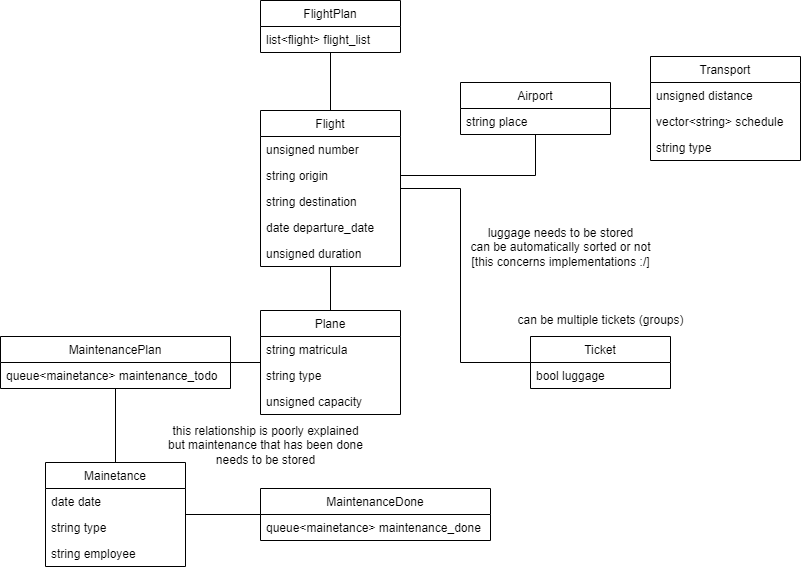

The diagram above was exported from draw.io. Its source (the exported page's mxGraphModel, read from the mxfile embedded in the PNG):
<mxGraphModel dx="1422" dy="702" grid="1" gridSize="10" guides="1" tooltips="1" connect="1" arrows="1" fold="1" page="1" pageScale="1" pageWidth="850" pageHeight="1100" math="0" shadow="0">
  <root>
    <mxCell id="0" />
    <mxCell id="1" parent="0" />
    <mxCell id="awbI8-DM994c1IK64lp2-16" style="edgeStyle=orthogonalEdgeStyle;rounded=0;orthogonalLoop=1;jettySize=auto;html=1;exitX=0.5;exitY=0;exitDx=0;exitDy=0;endArrow=none;endFill=0;" parent="1" source="awbI8-DM994c1IK64lp2-1" target="awbI8-DM994c1IK64lp2-9" edge="1">
      <mxGeometry relative="1" as="geometry" />
    </mxCell>
    <mxCell id="awbI8-DM994c1IK64lp2-1" value="Plane" style="swimlane;fontStyle=0;childLayout=stackLayout;horizontal=1;startSize=26;fillColor=none;horizontalStack=0;resizeParent=1;resizeParentMax=0;resizeLast=0;collapsible=1;marginBottom=0;" parent="1" vertex="1">
      <mxGeometry x="280" y="318" width="140" height="104" as="geometry" />
    </mxCell>
    <mxCell id="awbI8-DM994c1IK64lp2-2" value="string matricula" style="text;strokeColor=none;fillColor=none;align=left;verticalAlign=top;spacingLeft=4;spacingRight=4;overflow=hidden;rotatable=0;points=[[0,0.5],[1,0.5]];portConstraint=eastwest;" parent="awbI8-DM994c1IK64lp2-1" vertex="1">
      <mxGeometry y="26" width="140" height="26" as="geometry" />
    </mxCell>
    <mxCell id="awbI8-DM994c1IK64lp2-3" value="string type" style="text;strokeColor=none;fillColor=none;align=left;verticalAlign=top;spacingLeft=4;spacingRight=4;overflow=hidden;rotatable=0;points=[[0,0.5],[1,0.5]];portConstraint=eastwest;" parent="awbI8-DM994c1IK64lp2-1" vertex="1">
      <mxGeometry y="52" width="140" height="26" as="geometry" />
    </mxCell>
    <mxCell id="awbI8-DM994c1IK64lp2-4" value="unsigned capacity" style="text;strokeColor=none;fillColor=none;align=left;verticalAlign=top;spacingLeft=4;spacingRight=4;overflow=hidden;rotatable=0;points=[[0,0.5],[1,0.5]];portConstraint=eastwest;" parent="awbI8-DM994c1IK64lp2-1" vertex="1">
      <mxGeometry y="78" width="140" height="26" as="geometry" />
    </mxCell>
    <mxCell id="awbI8-DM994c1IK64lp2-5" value="FlightPlan" style="swimlane;fontStyle=0;childLayout=stackLayout;horizontal=1;startSize=26;fillColor=none;horizontalStack=0;resizeParent=1;resizeParentMax=0;resizeLast=0;collapsible=1;marginBottom=0;" parent="1" vertex="1">
      <mxGeometry x="280" y="8" width="140" height="52" as="geometry" />
    </mxCell>
    <mxCell id="awbI8-DM994c1IK64lp2-6" value="list&lt;flight&gt; flight_list" style="text;strokeColor=none;fillColor=none;align=left;verticalAlign=top;spacingLeft=4;spacingRight=4;overflow=hidden;rotatable=0;points=[[0,0.5],[1,0.5]];portConstraint=eastwest;" parent="awbI8-DM994c1IK64lp2-5" vertex="1">
      <mxGeometry y="26" width="140" height="26" as="geometry" />
    </mxCell>
    <mxCell id="awbI8-DM994c1IK64lp2-15" style="edgeStyle=orthogonalEdgeStyle;rounded=0;orthogonalLoop=1;jettySize=auto;html=1;exitX=0.5;exitY=0;exitDx=0;exitDy=0;endArrow=none;endFill=0;" parent="1" source="awbI8-DM994c1IK64lp2-9" target="awbI8-DM994c1IK64lp2-5" edge="1">
      <mxGeometry relative="1" as="geometry" />
    </mxCell>
    <mxCell id="awbI8-DM994c1IK64lp2-9" value="Flight" style="swimlane;fontStyle=0;childLayout=stackLayout;horizontal=1;startSize=26;fillColor=none;horizontalStack=0;resizeParent=1;resizeParentMax=0;resizeLast=0;collapsible=1;marginBottom=0;" parent="1" vertex="1">
      <mxGeometry x="280" y="118" width="140" height="156" as="geometry" />
    </mxCell>
    <mxCell id="awbI8-DM994c1IK64lp2-10" value="unsigned number" style="text;strokeColor=none;fillColor=none;align=left;verticalAlign=top;spacingLeft=4;spacingRight=4;overflow=hidden;rotatable=0;points=[[0,0.5],[1,0.5]];portConstraint=eastwest;" parent="awbI8-DM994c1IK64lp2-9" vertex="1">
      <mxGeometry y="26" width="140" height="26" as="geometry" />
    </mxCell>
    <mxCell id="awbI8-DM994c1IK64lp2-13" value="string origin" style="text;strokeColor=none;fillColor=none;align=left;verticalAlign=top;spacingLeft=4;spacingRight=4;overflow=hidden;rotatable=0;points=[[0,0.5],[1,0.5]];portConstraint=eastwest;" parent="awbI8-DM994c1IK64lp2-9" vertex="1">
      <mxGeometry y="52" width="140" height="26" as="geometry" />
    </mxCell>
    <mxCell id="awbI8-DM994c1IK64lp2-14" value="string destination" style="text;strokeColor=none;fillColor=none;align=left;verticalAlign=top;spacingLeft=4;spacingRight=4;overflow=hidden;rotatable=0;points=[[0,0.5],[1,0.5]];portConstraint=eastwest;" parent="awbI8-DM994c1IK64lp2-9" vertex="1">
      <mxGeometry y="78" width="140" height="26" as="geometry" />
    </mxCell>
    <mxCell id="awbI8-DM994c1IK64lp2-11" value="date departure_date" style="text;strokeColor=none;fillColor=none;align=left;verticalAlign=top;spacingLeft=4;spacingRight=4;overflow=hidden;rotatable=0;points=[[0,0.5],[1,0.5]];portConstraint=eastwest;" parent="awbI8-DM994c1IK64lp2-9" vertex="1">
      <mxGeometry y="104" width="140" height="26" as="geometry" />
    </mxCell>
    <mxCell id="awbI8-DM994c1IK64lp2-12" value="unsigned duration" style="text;strokeColor=none;fillColor=none;align=left;verticalAlign=top;spacingLeft=4;spacingRight=4;overflow=hidden;rotatable=0;points=[[0,0.5],[1,0.5]];portConstraint=eastwest;" parent="awbI8-DM994c1IK64lp2-9" vertex="1">
      <mxGeometry y="130" width="140" height="26" as="geometry" />
    </mxCell>
    <mxCell id="awbI8-DM994c1IK64lp2-25" value="" style="edgeStyle=orthogonalEdgeStyle;rounded=0;orthogonalLoop=1;jettySize=auto;html=1;endArrow=none;endFill=0;" parent="1" source="awbI8-DM994c1IK64lp2-17" target="awbI8-DM994c1IK64lp2-21" edge="1">
      <mxGeometry relative="1" as="geometry" />
    </mxCell>
    <mxCell id="awbI8-DM994c1IK64lp2-34" value="" style="edgeStyle=orthogonalEdgeStyle;rounded=0;orthogonalLoop=1;jettySize=auto;html=1;endArrow=none;endFill=0;" parent="1" source="awbI8-DM994c1IK64lp2-17" target="awbI8-DM994c1IK64lp2-30" edge="1">
      <mxGeometry relative="1" as="geometry" />
    </mxCell>
    <mxCell id="awbI8-DM994c1IK64lp2-17" value="Mainetance" style="swimlane;fontStyle=0;childLayout=stackLayout;horizontal=1;startSize=26;fillColor=none;horizontalStack=0;resizeParent=1;resizeParentMax=0;resizeLast=0;collapsible=1;marginBottom=0;" parent="1" vertex="1">
      <mxGeometry x="65" y="470" width="140" height="104" as="geometry" />
    </mxCell>
    <mxCell id="awbI8-DM994c1IK64lp2-18" value="date date" style="text;strokeColor=none;fillColor=none;align=left;verticalAlign=top;spacingLeft=4;spacingRight=4;overflow=hidden;rotatable=0;points=[[0,0.5],[1,0.5]];portConstraint=eastwest;" parent="awbI8-DM994c1IK64lp2-17" vertex="1">
      <mxGeometry y="26" width="140" height="26" as="geometry" />
    </mxCell>
    <mxCell id="awbI8-DM994c1IK64lp2-19" value="string type" style="text;strokeColor=none;fillColor=none;align=left;verticalAlign=top;spacingLeft=4;spacingRight=4;overflow=hidden;rotatable=0;points=[[0,0.5],[1,0.5]];portConstraint=eastwest;" parent="awbI8-DM994c1IK64lp2-17" vertex="1">
      <mxGeometry y="52" width="140" height="26" as="geometry" />
    </mxCell>
    <mxCell id="awbI8-DM994c1IK64lp2-20" value="string employee" style="text;strokeColor=none;fillColor=none;align=left;verticalAlign=top;spacingLeft=4;spacingRight=4;overflow=hidden;rotatable=0;points=[[0,0.5],[1,0.5]];portConstraint=eastwest;" parent="awbI8-DM994c1IK64lp2-17" vertex="1">
      <mxGeometry y="78" width="140" height="26" as="geometry" />
    </mxCell>
    <mxCell id="awbI8-DM994c1IK64lp2-27" style="edgeStyle=orthogonalEdgeStyle;rounded=0;orthogonalLoop=1;jettySize=auto;html=1;endArrow=none;endFill=0;" parent="1" source="awbI8-DM994c1IK64lp2-21" target="awbI8-DM994c1IK64lp2-1" edge="1">
      <mxGeometry relative="1" as="geometry" />
    </mxCell>
    <mxCell id="awbI8-DM994c1IK64lp2-21" value="MaintenancePlan" style="swimlane;fontStyle=0;childLayout=stackLayout;horizontal=1;startSize=26;fillColor=none;horizontalStack=0;resizeParent=1;resizeParentMax=0;resizeLast=0;collapsible=1;marginBottom=0;" parent="1" vertex="1">
      <mxGeometry x="20" y="344" width="230" height="52" as="geometry" />
    </mxCell>
    <mxCell id="awbI8-DM994c1IK64lp2-22" value="queue&lt;mainetance&gt; maintenance_todo" style="text;strokeColor=none;fillColor=none;align=left;verticalAlign=top;spacingLeft=4;spacingRight=4;overflow=hidden;rotatable=0;points=[[0,0.5],[1,0.5]];portConstraint=eastwest;" parent="awbI8-DM994c1IK64lp2-21" vertex="1">
      <mxGeometry y="26" width="230" height="26" as="geometry" />
    </mxCell>
    <mxCell id="awbI8-DM994c1IK64lp2-30" value="MaintenanceDone" style="swimlane;fontStyle=0;childLayout=stackLayout;horizontal=1;startSize=26;fillColor=none;horizontalStack=0;resizeParent=1;resizeParentMax=0;resizeLast=0;collapsible=1;marginBottom=0;" parent="1" vertex="1">
      <mxGeometry x="280" y="496" width="230" height="52" as="geometry" />
    </mxCell>
    <mxCell id="awbI8-DM994c1IK64lp2-31" value="queue&lt;mainetance&gt; maintenance_done" style="text;strokeColor=none;fillColor=none;align=left;verticalAlign=top;spacingLeft=4;spacingRight=4;overflow=hidden;rotatable=0;points=[[0,0.5],[1,0.5]];portConstraint=eastwest;" parent="awbI8-DM994c1IK64lp2-30" vertex="1">
      <mxGeometry y="26" width="230" height="26" as="geometry" />
    </mxCell>
    <mxCell id="awbI8-DM994c1IK64lp2-39" style="edgeStyle=orthogonalEdgeStyle;rounded=0;orthogonalLoop=1;jettySize=auto;html=1;endArrow=none;endFill=0;" parent="1" source="awbI8-DM994c1IK64lp2-35" target="awbI8-DM994c1IK64lp2-9" edge="1">
      <mxGeometry relative="1" as="geometry">
        <Array as="points">
          <mxPoint x="480" y="370" />
          <mxPoint x="480" y="196" />
        </Array>
      </mxGeometry>
    </mxCell>
    <mxCell id="awbI8-DM994c1IK64lp2-35" value="Ticket" style="swimlane;fontStyle=0;childLayout=stackLayout;horizontal=1;startSize=26;fillColor=none;horizontalStack=0;resizeParent=1;resizeParentMax=0;resizeLast=0;collapsible=1;marginBottom=0;" parent="1" vertex="1">
      <mxGeometry x="550" y="344" width="140" height="52" as="geometry" />
    </mxCell>
    <mxCell id="awbI8-DM994c1IK64lp2-36" value="bool luggage" style="text;strokeColor=none;fillColor=none;align=left;verticalAlign=top;spacingLeft=4;spacingRight=4;overflow=hidden;rotatable=0;points=[[0,0.5],[1,0.5]];portConstraint=eastwest;" parent="awbI8-DM994c1IK64lp2-35" vertex="1">
      <mxGeometry y="26" width="140" height="26" as="geometry" />
    </mxCell>
    <mxCell id="awbI8-DM994c1IK64lp2-40" value="can be multiple tickets (groups)" style="text;html=1;align=center;verticalAlign=middle;resizable=0;points=[];autosize=1;strokeColor=none;fillColor=none;" parent="1" vertex="1">
      <mxGeometry x="530" y="318" width="180" height="20" as="geometry" />
    </mxCell>
    <mxCell id="awbI8-DM994c1IK64lp2-49" value="" style="edgeStyle=orthogonalEdgeStyle;rounded=0;orthogonalLoop=1;jettySize=auto;html=1;endArrow=none;endFill=0;" parent="1" source="awbI8-DM994c1IK64lp2-42" target="awbI8-DM994c1IK64lp2-47" edge="1">
      <mxGeometry relative="1" as="geometry" />
    </mxCell>
    <mxCell id="awbI8-DM994c1IK64lp2-52" style="edgeStyle=orthogonalEdgeStyle;rounded=0;orthogonalLoop=1;jettySize=auto;html=1;endArrow=none;endFill=0;entryX=1;entryY=0.5;entryDx=0;entryDy=0;" parent="1" source="awbI8-DM994c1IK64lp2-42" target="awbI8-DM994c1IK64lp2-13" edge="1">
      <mxGeometry relative="1" as="geometry" />
    </mxCell>
    <mxCell id="awbI8-DM994c1IK64lp2-42" value="Airport" style="swimlane;fontStyle=0;childLayout=stackLayout;horizontal=1;startSize=26;fillColor=none;horizontalStack=0;resizeParent=1;resizeParentMax=0;resizeLast=0;collapsible=1;marginBottom=0;" parent="1" vertex="1">
      <mxGeometry x="480" y="90" width="150" height="52" as="geometry" />
    </mxCell>
    <mxCell id="awbI8-DM994c1IK64lp2-43" value="string place" style="text;strokeColor=none;fillColor=none;align=left;verticalAlign=top;spacingLeft=4;spacingRight=4;overflow=hidden;rotatable=0;points=[[0,0.5],[1,0.5]];portConstraint=eastwest;" parent="awbI8-DM994c1IK64lp2-42" vertex="1">
      <mxGeometry y="26" width="150" height="26" as="geometry" />
    </mxCell>
    <mxCell id="awbI8-DM994c1IK64lp2-47" value="Transport" style="swimlane;fontStyle=0;childLayout=stackLayout;horizontal=1;startSize=26;fillColor=none;horizontalStack=0;resizeParent=1;resizeParentMax=0;resizeLast=0;collapsible=1;marginBottom=0;" parent="1" vertex="1">
      <mxGeometry x="670" y="64" width="150" height="104" as="geometry" />
    </mxCell>
    <mxCell id="awbI8-DM994c1IK64lp2-50" value="unsigned distance" style="text;strokeColor=none;fillColor=none;align=left;verticalAlign=top;spacingLeft=4;spacingRight=4;overflow=hidden;rotatable=0;points=[[0,0.5],[1,0.5]];portConstraint=eastwest;" parent="awbI8-DM994c1IK64lp2-47" vertex="1">
      <mxGeometry y="26" width="150" height="26" as="geometry" />
    </mxCell>
    <mxCell id="awbI8-DM994c1IK64lp2-51" value="vector&lt;string&gt; schedule" style="text;strokeColor=none;fillColor=none;align=left;verticalAlign=top;spacingLeft=4;spacingRight=4;overflow=hidden;rotatable=0;points=[[0,0.5],[1,0.5]];portConstraint=eastwest;" parent="awbI8-DM994c1IK64lp2-47" vertex="1">
      <mxGeometry y="52" width="150" height="26" as="geometry" />
    </mxCell>
    <mxCell id="awbI8-DM994c1IK64lp2-48" value="string type" style="text;strokeColor=none;fillColor=none;align=left;verticalAlign=top;spacingLeft=4;spacingRight=4;overflow=hidden;rotatable=0;points=[[0,0.5],[1,0.5]];portConstraint=eastwest;" parent="awbI8-DM994c1IK64lp2-47" vertex="1">
      <mxGeometry y="78" width="150" height="26" as="geometry" />
    </mxCell>
    <mxCell id="awbI8-DM994c1IK64lp2-53" value="this relationship is poorly explained&lt;br&gt;but maintenance that has been done&lt;br&gt;needs to be stored" style="text;html=1;align=center;verticalAlign=middle;resizable=0;points=[];autosize=1;strokeColor=none;fillColor=none;" parent="1" vertex="1">
      <mxGeometry x="180" y="428" width="210" height="50" as="geometry" />
    </mxCell>
    <mxCell id="awbI8-DM994c1IK64lp2-55" value="luggage needs to be stored&lt;br&gt;can be automatically sorted or not&lt;br&gt;[this concerns implementations :/]" style="text;html=1;align=center;verticalAlign=middle;resizable=0;points=[];autosize=1;strokeColor=none;fillColor=none;" parent="1" vertex="1">
      <mxGeometry x="480" y="230" width="200" height="50" as="geometry" />
    </mxCell>
  </root>
</mxGraphModel>